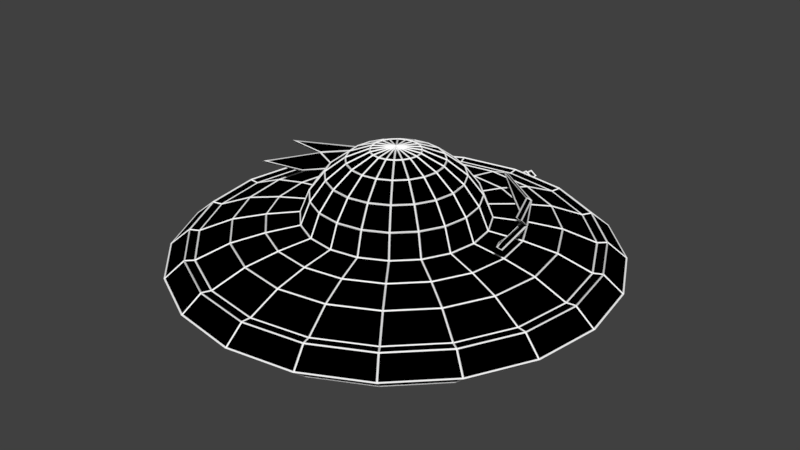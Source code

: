 # Source: UFO_Wire.blend  (saved by Blender 2.78.0; exported with 4.5.12 LTS)
import bpy
from mathutils import Matrix  # noqa: F401  (used for matrix-valued properties, if any)

bpy.ops.wm.read_factory_settings(use_empty=True)
scene = bpy.context.scene
scene.name = 'Scene'

# ---- collections
col_collection_1 = bpy.data.collections.new('Collection 1'); scene.collection.children.link(col_collection_1)

# ---- materials (node trees are filled in below, after node groups)
mat_pikimusta_004 = bpy.data.materials.new('Pikimusta.004')
mat_pikimusta_004.alpha_threshold = 0.0
mat_pikimusta_004.use_transparent_shadow = False
mat_pikimusta_004.diffuse_color = (0.0, 0.0, 0.0, 1.0)
mat_pikimusta_004.roughness = 0.5
mat_vitivalkonen_004 = bpy.data.materials.new('Vitivalkonen.004')
mat_vitivalkonen_004.alpha_threshold = 0.0
mat_vitivalkonen_004.use_transparent_shadow = False
mat_vitivalkonen_004.diffuse_color = (1.0, 1.0, 1.0, 1.0)
mat_vitivalkonen_004.roughness = 0.5

# ---- material node trees

# ---- world
world_world = bpy.data.worlds.new('World'); scene.world = world_world
world_world.color = (0.05088, 0.05088, 0.05088)
world_world.use_sun_shadow = False
world_world.sun_shadow_jitter_overblur = 0.0
world_world.cycles.sampling_method = 'MANUAL'

# ---- meshes
me_sphere_001 = bpy.data.meshes.new('Sphere.001')
me_sphere_001.from_pydata([(-1.054, -0.00391, 0.4139), (-0.9712, 0.3199, 0.343), (-0.8529, 0.612, 0.319), (1.054, -0.003909, 0.4139), (0.9712, 0.3199, 0.343), (0.6197, 0.8438, 0.3195), (0.8529, 0.612, 0.319), (-0.6197, 0.8438, 0.3195), (-1.222, -0.283, 0.5453), (-1.08, 0.2475, 0.4862), (-0.8051, 0.726, 0.4329), (1.222, -0.283, 0.5453), (1.08, 0.2475, 0.4862), (0.322, 1.106, 0.3905), (0.8051, 0.726, 0.4329), (-0.322, 1.106, 0.3905), (-0.5867, 0.8252, 0.3411), (-0.8199, 0.5934, 0.3406), (0.9393, 0.3013, 0.3646), (0.8199, 0.5934, 0.3406), (0.5867, 0.8252, 0.3411), (-0.9393, 0.3013, 0.3646), (-1.021, -0.02251, 0.4356), (1.021, -0.02251, 0.4356), (-0.289, 1.087, 0.4122), (-0.7722, 0.7074, 0.4545), (1.048, 0.2289, 0.5078), (0.7722, 0.7074, 0.4545), (0.289, 1.087, 0.4122), (-1.048, 0.2289, 0.5078), (-1.189, -0.3016, 0.567), (1.189, -0.3016, 0.567), (0.9494, 1.307, -0.1288), (-0.2391, 0.7359, -0.3308), (0.4991, 1.536, -0.1288), (-2.112e-07, 0.7738, -0.3308), (-4.485e-07, 1.615, -0.1288), (0.2391, 0.7359, -0.3308), (-0.4991, 1.536, -0.1288), (0.4548, 0.626, -0.3308), (-0.9494, 1.307, -0.1288), (0.626, 0.4548, -0.3308), (-1.307, 0.9494, -0.1288), (0.7359, 0.2391, -0.3308), (-1.536, 0.4991, -0.1288), (0.7738, 2.26e-07, -0.3308), (-1.615, -6.523e-07, -0.1288), (0.7359, -0.2391, -0.3308), (-1.536, -0.4991, -0.1288), (0.626, -0.4548, -0.3308), (-1.307, -0.9494, -0.1288), (0.4548, -0.626, -0.3308), (-0.9494, -1.307, -0.1288), (0.2391, -0.7359, -0.3308), (-0.4991, -1.536, -0.1288), (3.178e-07, -0.7738, -0.3308), (-0.4548, 0.626, -0.3308), (1.307, 0.9494, -0.1288), (1.003, -0.3258, -0.2985), (1.269, -0.4125, -0.2428), (1.335, 3.755e-07, -0.2428), (1.054, 3.008e-07, -0.2985), (-0.8529, -0.6197, -0.2985), (-0.626, 0.4548, -0.3308), (1.536, 0.4991, -0.1288), (-1.08, -0.7845, -0.2428), (-0.7845, -1.08, -0.2428), (-0.6197, -0.8529, -0.2985), (-1.003, -0.3258, -0.2985), (-1.269, -0.4125, -0.2428), (-0.7359, 0.2391, -0.3308), (1.615, 4.502e-07, -0.1288), (4.419e-07, -1.054, -0.2985), (5.584e-07, -1.335, -0.2428), (0.4125, -1.269, -0.2428), (0.3258, -1.003, -0.2985), (1.003, 0.3258, -0.2985), (-0.7738, -3.021e-07, -0.3308), (1.536, -0.4991, -0.1288), (1.269, 0.4125, -0.2428), (1.08, 0.7845, -0.2428), (0.8529, 0.6197, -0.2985), (-1.054, -4.188e-07, -0.2985), (-1.335, -5.355e-07, -0.2428), (-0.7359, -0.2391, -0.3308), (1.307, -0.9494, -0.1288), (0.7845, -1.08, -0.2428), (0.6197, -0.8529, -0.2985), (-1.003, 0.3258, -0.2985), (-1.269, 0.4125, -0.2428), (-2.789e-07, 1.054, -0.2985), (-0.626, -0.4548, -0.3308), (0.9494, -1.307, -0.1288), (-3.542e-07, 1.335, -0.2428), (-0.4125, 1.269, -0.2428), (-0.3258, 1.003, -0.2985), (0.8529, -0.6197, -0.2985), (1.08, -0.7845, -0.2428), (-0.4548, -0.626, -0.3308), (0.4991, -1.536, -0.1288), (-0.6197, 0.8529, -0.2985), (-0.7845, 1.08, -0.2428), (-1.08, 0.7845, -0.2428), (-0.8529, 0.6197, -0.2985), (0.7845, 1.08, -0.2428), (-0.2391, -0.7359, -0.3308), (6.559e-07, -1.615, -0.1288), (0.6197, 0.8529, -0.2985), (-0.3258, -1.003, -0.2985), (-0.4125, -1.269, -0.2428), (0.3258, 1.003, -0.2985), (0.4125, 1.269, -0.2428), (6.57e-08, -0.2073, 0.8972), (1.287e-07, -0.4006, 0.8172), (1.827e-07, -0.5665, 0.6899), (2.242e-07, -0.6938, 0.524), (2.503e-07, -0.7738, 0.3308), (0.4991, -1.536, 0.1288), (-0.06407, -0.1972, 0.8972), (-0.1238, -0.381, 0.8172), (-0.1751, -0.5388, 0.6899), (-0.2144, -0.6598, 0.524), (-0.2391, -0.7359, 0.3308), (0.9494, -1.307, 0.1288), (-0.1219, -0.1677, 0.8972), (-0.2354, -0.3241, 0.8172), (-0.333, -0.4583, 0.6899), (-0.4078, -0.5613, 0.524), (-0.4548, -0.626, 0.3308), (1.307, -0.9494, 0.1288), (2.505e-07, 1.471e-07, 0.9245), (-0.1677, -0.1219, 0.8972), (-0.3241, -0.2354, 0.8172), (-0.4583, -0.333, 0.6899), (-0.5613, -0.4078, 0.524), (-0.626, -0.4548, 0.3308), (1.536, -0.4991, 0.1288), (-0.1972, -0.06407, 0.8972), (-0.381, -0.1238, 0.8172), (-0.5388, -0.1751, 0.6899), (-0.6598, -0.2144, 0.524), (-0.7359, -0.2391, 0.3308), (1.615, 4.003e-07, 0.1288), (-0.2073, -9.366e-08, 0.8972), (-0.4006, -2.163e-07, 0.8172), (-0.5665, -1.868e-07, 0.6899), (-0.6938, -2.76e-07, 0.524), (-0.7738, -2.782e-07, 0.3308), (1.536, 0.4991, 0.1288), (-0.1972, 0.06407, 0.8972), (-0.381, 0.1238, 0.8172), (-0.5388, 0.1751, 0.6899), (-0.6598, 0.2144, 0.524), (-0.7359, 0.2391, 0.3308), (1.307, 0.9494, 0.1288), (-0.1677, 0.1219, 0.8972), (-0.3241, 0.2354, 0.8172), (-0.4583, 0.333, 0.6899), (-0.5613, 0.4078, 0.524), (-0.626, 0.4548, 0.3308), (0.9494, 1.307, 0.1288), (-0.1219, 0.1677, 0.8972), (-0.2354, 0.3241, 0.8172), (-0.333, 0.4583, 0.6899), (-0.4078, 0.5613, 0.524), (-0.4548, 0.626, 0.3308), (0.4991, 1.536, 0.1288), (-0.06407, 0.1972, 0.8972), (-0.1238, 0.381, 0.8172), (-0.1751, 0.5388, 0.6899), (-0.2144, 0.6598, 0.524), (-0.2391, 0.7359, 0.3308), (-6.061e-07, 1.615, 0.1288), (-5.658e-08, 0.2073, 0.8972), (-2.27e-07, 0.4006, 0.8172), (-1.975e-07, 0.5665, 0.6899), (-2.032e-07, 0.6938, 0.524), (-2.292e-07, 0.7738, 0.3308), (-0.4991, 1.536, 0.1288), (0.06407, 0.1972, 0.8972), (0.1238, 0.381, 0.8172), (0.1751, 0.5388, 0.6899), (0.2144, 0.6598, 0.524), (0.2391, 0.7359, 0.3308), (-0.9494, 1.307, 0.1288), (0.1219, 0.1677, 0.8972), (0.2354, 0.3241, 0.8172), (0.333, 0.4583, 0.6899), (0.4078, 0.5613, 0.524), (0.4548, 0.626, 0.3308), (-1.307, 0.9494, 0.1288), (-1.003, -0.3258, 0.2985), (-1.269, -0.4125, 0.2428), (-1.335, -4.944e-07, 0.2428), (-1.054, -3.863e-07, 0.2985), (0.8529, -0.6197, 0.2985), (0.1677, 0.1219, 0.8972), (0.3241, 0.2354, 0.8172), (0.4583, 0.333, 0.6899), (0.5613, 0.4078, 0.524), (0.626, 0.4548, 0.3308), (-1.536, 0.4991, 0.1288), (1.08, -0.7845, 0.2428), (0.7845, -1.08, 0.2428), (0.6197, -0.8529, 0.2985), (1.003, -0.3258, 0.2985), (1.269, -0.4125, 0.2428), (0.1972, 0.06407, 0.8972), (0.381, 0.1238, 0.8172), (0.5388, 0.1751, 0.6899), (0.6598, 0.2144, 0.524), (0.7359, 0.2391, 0.3308), (-1.615, -6.024e-07, 0.1288), (2.985e-07, -1.054, 0.2985), (3.466e-07, -1.335, 0.2428), (-0.4125, -1.269, 0.2428), (-0.3258, -1.003, 0.2985), (-1.003, 0.3258, 0.2985), (0.2073, 4.146e-08, 0.8972), (0.4006, 1.999e-07, 0.8172), (0.5665, 1.704e-07, 0.6899), (0.6938, 2e-07, 0.524), (0.7738, 2.022e-07, 0.3308), (-1.536, -0.4991, 0.1288), (-1.269, 0.4125, 0.2428), (-1.08, 0.7845, 0.2428), (-0.8529, 0.6197, 0.2985), (1.054, 2.682e-07, 0.2985), (1.335, 3.343e-07, 0.2428), (0.1972, -0.06407, 0.8972), (0.381, -0.1238, 0.8172), (0.5388, -0.1751, 0.6899), (0.6598, -0.2144, 0.524), (0.7359, -0.2391, 0.3308), (-1.307, -0.9494, 0.1288), (-0.7845, -1.08, 0.2428), (-0.6197, -0.8529, 0.2985), (1.003, 0.3258, 0.2985), (1.269, 0.4125, 0.2428), (-3.548e-07, 1.054, 0.2985), (0.1677, -0.1219, 0.8972), (0.3241, -0.2354, 0.8172), (0.4583, -0.333, 0.6899), (0.5613, -0.4078, 0.524), (0.626, -0.4548, 0.3308), (-0.9494, -1.307, 0.1288), (-4.805e-07, 1.335, 0.2428), (0.4125, 1.269, 0.2428), (0.3258, 1.003, 0.2985), (-0.8529, -0.6197, 0.2985), (-1.08, -0.7845, 0.2428), (0.1219, -0.1677, 0.8972), (0.2354, -0.3241, 0.8172), (0.333, -0.4583, 0.6899), (0.4078, -0.5613, 0.524), (0.4548, -0.626, 0.3308), (-0.4991, -1.536, 0.1288), (0.6197, 0.8529, 0.2985), (0.7845, 1.08, 0.2428), (1.08, 0.7845, 0.2428), (0.8529, 0.6197, 0.2985), (-0.7845, 1.08, 0.2428), (0.06407, -0.1972, 0.8972), (0.1238, -0.381, 0.8172), (0.1751, -0.5388, 0.6899), (0.2144, -0.6598, 0.524), (0.2391, -0.7359, 0.3308), (3.948e-07, -1.615, 0.1288), (-0.6197, 0.8529, 0.2985), (0.3258, -1.003, 0.2985), (0.4125, -1.269, 0.2428), (-0.3258, 1.003, 0.2985), (-0.4125, 1.269, 0.2428), (-0.2266, 0.6975, -0.4716), (-2.036e-07, 0.7334, -0.4716), (0.2266, 0.6975, -0.4716), (0.4311, 0.5933, -0.4716), (0.5933, 0.4311, -0.4716), (0.6975, 0.2266, -0.4716), (0.7334, 2.136e-07, -0.4716), (0.6975, -0.2266, -0.4716), (0.5933, -0.4311, -0.4716), (0.4311, -0.5933, -0.4716), (0.2266, -0.6975, -0.4716), (2.978e-07, -0.7334, -0.4716), (-0.4311, 0.5933, -0.4716), (-0.5933, 0.4311, -0.4716), (-0.6975, 0.2266, -0.4716), (-0.7334, -2.87e-07, -0.4716), (-0.6975, -0.2266, -0.4716), (-0.5933, -0.4311, -0.4716), (-0.4311, -0.5933, -0.4716), (-0.2266, -0.6975, -0.4716), (-0.1958, 0.6027, -0.4716), (-1.873e-07, 0.6337, -0.4716), (0.1958, 0.6027, -0.4716), (0.3725, 0.5127, -0.4716), (0.5127, 0.3725, -0.4716), (0.6027, 0.1958, -0.4716), (0.6337, 1.878e-07, -0.4716), (0.6027, -0.1958, -0.4716), (0.5127, -0.3725, -0.4716), (0.3725, -0.5127, -0.4716), (0.1958, -0.6027, -0.4716), (2.46e-07, -0.6337, -0.4716), (-0.3725, 0.5127, -0.4716), (-0.5127, 0.3725, -0.4716), (-0.6027, 0.1958, -0.4716), (-0.6337, -2.447e-07, -0.4716), (-0.6027, -0.1958, -0.4716), (-0.5127, -0.3725, -0.4716), (-0.3725, -0.5127, -0.4716), (-0.1958, -0.6027, -0.4716), (-0.1767, 0.5439, -0.4148), (-1.787e-07, 0.5719, -0.4148), (0.1767, 0.5439, -0.4148), (0.3361, 0.4627, -0.4148), (0.4627, 0.3361, -0.4148), (0.5439, 0.1767, -0.4148), (0.5719, 1.706e-07, -0.4148), (0.5439, -0.1767, -0.4148), (0.4627, -0.3361, -0.4148), (0.3361, -0.4627, -0.4148), (0.1767, -0.5439, -0.4148), (2.123e-07, -0.5719, -0.4148), (-0.3361, 0.4627, -0.4148), (-0.4627, 0.3361, -0.4148), (-0.5439, 0.1767, -0.4148), (-0.5719, -2.197e-07, -0.4148), (-0.5439, -0.1767, -0.4148), (-0.4627, -0.3361, -0.4148), (-0.3361, -0.4627, -0.4148), (-0.1767, -0.5439, -0.4148), (-0.1094, 0.3367, -0.4148), (-1.423e-07, 0.354, -0.4148), (0.1094, 0.3367, -0.4148), (0.2081, 0.2864, -0.4148), (0.2864, 0.2081, -0.4148), (0.3367, 0.1094, -0.4148), (0.354, 9.671e-08, -0.4148), (0.3367, -0.1094, -0.4148), (0.2864, -0.2081, -0.4148), (0.2081, -0.2864, -0.4148), (0.1094, -0.3367, -0.4148), (9.977e-08, -0.354, -0.4148), (-0.2081, 0.2864, -0.4148), (-0.2864, 0.2081, -0.4148), (-0.3367, 0.1094, -0.4148), (-0.354, -1.449e-07, -0.4148), (-0.3367, -0.1094, -0.4148), (-0.2864, -0.2081, -0.4148), (-0.2081, -0.2864, -0.4148), (-0.1094, -0.3367, -0.4148), (-0.09439, 0.2905, -0.4917), (-1.34e-07, 0.3055, -0.4917), (0.09439, 0.2905, -0.4917), (0.1795, 0.2471, -0.4917), (0.2471, 0.1795, -0.4917), (0.2905, 0.09439, -0.4917), (0.3055, 8.069e-08, -0.4917), (0.2905, -0.09439, -0.4917), (0.2471, -0.1795, -0.4917), (0.1795, -0.2471, -0.4917), (0.09439, -0.2905, -0.4917), (7.486e-08, -0.3055, -0.4917), (-0.1795, 0.2471, -0.4917), (-0.2471, 0.1795, -0.4917), (-0.2905, 0.09439, -0.4917), (-0.3055, -1.278e-07, -0.4917), (-0.2905, -0.09439, -0.4917), (-0.2471, -0.1795, -0.4917), (-0.1795, -0.2471, -0.4917), (-0.09439, -0.2905, -0.4917), (-9.706e-08, -2.396e-08, -0.4917), (-4.752e-07, 1.698, -0.1355), (0.5249, 1.615, -0.1355), (-0.5249, 1.615, -0.1355), (-0.9983, 1.374, -0.1355), (-1.374, 0.9983, -0.1355), (-1.615, 0.5249, -0.1355), (-1.506, 1.094, 3.725e-08), (-1.094, 1.506, 1.714e-07), (-1.698, -6.874e-07, -0.1355), (-1.615, -0.5249, -0.1355), (-1.374, -0.9983, -0.1355), (-0.9983, -1.374, -0.1355), (-0.5249, -1.615, -0.1355), (6.861e-07, -1.698, -0.1355), (0.5249, -1.615, -0.1355), (0.5753, -1.771, 7.078e-07), (0.9983, 1.374, -0.1355), (1.374, 0.9983, -0.1355), (1.615, 0.5249, -0.1355), (1.698, 4.719e-07, -0.1355), (1.615, -0.5249, -0.1355), (1.374, -0.9983, -0.1355), (0.9983, -1.374, -0.1355), (-1.374, -0.9983, 0.1355), (-1.506, -1.094, -6.706e-08), (-0.9983, -1.374, 0.1355), (-1.094, -1.506, -6.706e-08), (1.862, 4.613e-07, -6.706e-08), (1.698, 4.195e-07, 0.1355), (-0.5249, -1.615, 0.1355), (-0.5753, -1.771, -6.706e-08), (0.9983, 1.374, 0.1355), (1.094, 1.506, -6.706e-08), (0.5249, -1.615, 0.1355), (4.115e-07, -1.698, 0.1355), (0.9983, -1.374, 0.1355), (0.5753, 1.771, -6.706e-08), (0.5249, 1.615, 0.1355), (4.401e-07, -1.862, -6.706e-08), (-6.409e-07, 1.698, 0.1355), (0.08983, 1.878, -6.706e-08), (-0.5753, 1.771, -6.706e-08), (-0.5249, 1.615, 0.1355), (1.094, -1.506, -6.706e-08), (-1.771, -0.5753, -6.706e-08), (-1.615, -0.5249, 0.1355), (1.374, -0.9983, 0.1355), (1.615, 0.5249, 0.1355), (1.771, 0.5753, -6.706e-08), (1.506, 1.094, -6.706e-08), (1.374, 0.9983, 0.1355), (1.615, -0.5249, 0.1355), (1.506, -1.094, -6.706e-08), (1.771, -0.5753, -6.706e-08), (-1.615, 0.5249, 0.1355), (-1.771, 0.5753, -6.706e-08), (-1.862, -6.946e-07, -6.706e-08), (-1.698, -6.35e-07, 0.1355), (-0.9983, 1.374, 0.1355), (-1.374, 0.9983, 0.1355), (0.08983, 1.848, -6.706e-08), (-6.114e-07, 1.792, -0.05807), (-0.08983, 1.848, -6.706e-08), (-6.825e-07, 1.792, 0.05807), (-6.114e-07, 1.878, -0.05807), (-0.08983, 1.878, -6.706e-08), (-6.825e-07, 1.878, 0.05807), (-0.05717, 1.897, -5.215e-08), (-6.806e-07, 1.897, 0.03696), (-6.354e-07, 1.897, -0.03696), (0.05717, 1.897, -5.215e-08), (-0.05717, 1.961, -5.215e-08), (-7.016e-07, 1.961, 0.03696), (-6.563e-07, 1.961, -0.03696), (0.05717, 1.961, -5.215e-08), (1.176, 0.02468, 0.6453), (-1.176, 0.02467, 0.6453), (1.141, 0.006077, 0.6669), (-1.141, 0.006076, 0.6669)], [], [(4, 12, 11, 3), (5, 13, 14, 6), (2, 10, 15, 7), (1, 9, 10, 2), (0, 8, 9, 1), (6, 14, 12, 4), (18, 23, 31, 26), (20, 19, 27, 28), (17, 16, 24, 25), (21, 17, 25, 29), (22, 21, 29, 30), (19, 18, 26, 27), (14, 13, 28, 27), (6, 4, 18, 19), (9, 8, 30, 29), (5, 6, 19, 20), (7, 15, 24, 16), (11, 12, 26, 31), (0, 1, 21, 22), (27, 26, 451), (4, 3, 23, 18), (8, 0, 22, 30), (1, 2, 17, 21), (3, 11, 31, 23), (15, 10, 25, 24), (13, 5, 20, 28), (26, 12, 449, 451), (2, 7, 16, 17), (90, 95, 94, 93), (45, 43, 76, 61), (61, 76, 79, 60), (49, 47, 58, 96), (96, 58, 59, 97), (51, 49, 96, 87), (87, 96, 97, 86), (73, 74, 99, 106), (56, 63, 103, 100), (79, 80, 57, 64), (100, 103, 102, 101), (63, 70, 88, 103), (103, 88, 89, 102), (41, 39, 107, 81), (81, 107, 104, 80), (105, 55, 72, 108), (108, 72, 73, 109), (98, 105, 108, 67), (67, 108, 109, 66), (83, 69, 48, 46), (33, 56, 100, 95), (95, 100, 101, 94), (37, 35, 90, 110), (110, 90, 93, 111), (39, 37, 110, 107), (107, 110, 111, 104), (40, 42, 378, 377), (160, 154, 424, 405), (74, 86, 92, 99), (212, 201, 428, 431), (184, 178, 416, 432), (89, 83, 46, 44), (106, 99, 388, 387), (99, 92, 396, 388), (71, 64, 392, 393), (267, 256, 403, 408), (54, 106, 387, 386), (38, 40, 377, 376), (52, 54, 386, 385), (50, 52, 385, 384), (93, 94, 38, 36), (245, 234, 397, 399), (123, 117, 407, 409), (60, 79, 64, 71), (148, 142, 402, 421), (154, 148, 421, 424), (34, 36, 374, 375), (201, 190, 433, 428), (48, 50, 384, 383), (32, 34, 375, 390), (97, 59, 78, 85), (86, 97, 85, 92), (101, 102, 42, 40), (102, 89, 44, 42), (80, 104, 32, 57), (109, 73, 106, 54), (66, 109, 54, 52), (94, 101, 40, 38), (111, 93, 36, 34), (104, 111, 34, 32), (35, 33, 95, 90), (88, 82, 83, 89), (69, 65, 50, 48), (70, 77, 82, 88), (75, 87, 86, 74), (53, 51, 87, 75), (82, 68, 69, 83), (77, 84, 68, 82), (76, 81, 80, 79), (43, 41, 81, 76), (72, 75, 74, 73), (65, 66, 52, 50), (55, 53, 75, 72), (68, 62, 65, 69), (59, 60, 71, 78), (84, 91, 62, 68), (62, 67, 66, 65), (91, 98, 67, 62), (58, 61, 60, 59), (47, 45, 61, 58), (113, 112, 118, 119), (261, 272, 178, 184), (114, 113, 119, 120), (115, 114, 120, 121), (112, 130, 118), (116, 115, 121, 122), (121, 120, 126, 127), (118, 130, 124), (122, 121, 127, 128), (119, 118, 124, 125), (272, 246, 172, 178), (120, 119, 125, 126), (247, 258, 160, 166), (126, 125, 132, 133), (127, 126, 133, 134), (124, 130, 131), (128, 127, 134, 135), (125, 124, 131, 132), (131, 130, 137), (135, 134, 140, 141), (132, 131, 137, 138), (203, 270, 117, 123), (133, 132, 138, 139), (134, 133, 139, 140), (140, 139, 145, 146), (137, 130, 143), (141, 140, 146, 147), (138, 137, 143, 144), (270, 214, 267, 117), (139, 138, 144, 145), (144, 143, 149, 150), (225, 261, 184, 190), (145, 144, 150, 151), (146, 145, 151, 152), (143, 130, 149), (147, 146, 152, 153), (149, 130, 155), (153, 152, 158, 159), (150, 149, 155, 156), (259, 238, 148, 154), (151, 150, 156, 157), (152, 151, 157, 158), (157, 156, 162, 163), (158, 157, 163, 164), (155, 130, 161), (159, 158, 164, 165), (156, 155, 161, 162), (258, 259, 154, 160), (162, 161, 167, 168), (235, 250, 234, 245), (163, 162, 168, 169), (164, 163, 169, 170), (161, 130, 167), (165, 164, 170, 171), (170, 169, 175, 176), (167, 130, 173), (171, 170, 176, 177), (168, 167, 173, 174), (250, 192, 223, 234), (169, 168, 174, 175), (175, 174, 180, 181), (190, 184, 432, 433), (64, 57, 391, 392), (176, 175, 181, 182), (78, 71, 393, 394), (173, 130, 179), (92, 85, 395, 396), (177, 176, 182, 183), (172, 166, 411, 413), (174, 173, 179, 180), (46, 48, 383, 382), (193, 224, 201, 212), (183, 182, 188, 189), (178, 172, 413, 416), (180, 179, 185, 186), (36, 38, 376, 374), (246, 247, 166, 172), (181, 180, 186, 187), (129, 123, 409, 420), (44, 46, 382, 379), (182, 181, 187, 188), (117, 267, 408, 407), (179, 130, 185), (166, 160, 405, 411), (188, 187, 198, 199), (85, 78, 394, 395), (185, 130, 196), (256, 245, 399, 403), (189, 188, 199, 200), (234, 223, 419, 397), (186, 185, 196, 197), (223, 212, 431, 419), (238, 228, 142, 148), (187, 186, 197, 198), (42, 44, 379, 378), (136, 129, 420, 425), (215, 235, 245, 256), (198, 197, 208, 209), (142, 136, 425, 402), (57, 32, 390, 391), (199, 198, 209, 210), (268, 271, 272, 261), (196, 130, 207), (165, 171, 271, 268), (200, 199, 210, 211), (271, 239, 246, 272), (197, 196, 207, 208), (171, 177, 239, 271), (211, 210, 221, 222), (248, 257, 258, 247), (208, 207, 218, 219), (183, 189, 257, 248), (228, 206, 136, 142), (209, 208, 219, 220), (204, 269, 270, 203), (255, 266, 269, 204), (210, 209, 220, 221), (269, 213, 214, 270), (207, 130, 218), (266, 116, 213, 269), (226, 268, 261, 225), (221, 220, 231, 232), (159, 165, 268, 226), (218, 130, 229), (260, 237, 238, 259), (222, 221, 232, 233), (200, 211, 237, 260), (219, 218, 229, 230), (257, 260, 259, 258), (224, 225, 190, 201), (220, 219, 230, 231), (189, 200, 260, 257), (214, 215, 256, 267), (231, 230, 241, 242), (236, 249, 250, 235), (128, 135, 249, 236), (232, 231, 242, 243), (249, 191, 192, 250), (229, 130, 240), (135, 141, 191, 249), (233, 232, 243, 244), (194, 217, 224, 193), (230, 229, 240, 241), (147, 153, 217, 194), (239, 248, 247, 246), (244, 243, 254, 255), (177, 183, 248, 239), (241, 240, 251, 252), (237, 227, 228, 238), (206, 202, 129, 136), (242, 241, 252, 253), (211, 222, 227, 237), (216, 236, 235, 215), (243, 242, 253, 254), (122, 128, 236, 216), (240, 130, 251), (227, 205, 206, 228), (254, 253, 264, 265), (222, 233, 205, 227), (251, 130, 262), (217, 226, 225, 224), (255, 254, 265, 266), (153, 159, 226, 217), (252, 251, 262, 263), (213, 216, 215, 214), (202, 203, 123, 129), (253, 252, 263, 264), (116, 122, 216, 213), (205, 195, 202, 206), (192, 193, 212, 223), (264, 263, 113, 114), (233, 244, 195, 205), (195, 204, 203, 202), (265, 264, 114, 115), (244, 255, 204, 195), (262, 130, 112), (191, 194, 193, 192), (266, 265, 115, 116), (141, 147, 194, 191), (263, 262, 112, 113), (105, 98, 291, 292), (51, 53, 283, 282), (41, 43, 278, 277), (63, 56, 285, 286), (37, 39, 276, 275), (55, 105, 292, 284), (47, 49, 281, 280), (43, 45, 279, 278), (53, 55, 284, 283), (70, 63, 286, 287), (39, 41, 277, 276), (49, 51, 282, 281), (56, 33, 273, 285), (84, 77, 288, 289), (35, 37, 275, 274), (45, 47, 280, 279), (98, 91, 290, 291), (77, 70, 287, 288), (91, 84, 289, 290), (33, 35, 274, 273), (285, 273, 293, 305), (292, 291, 311, 312), (280, 281, 301, 300), (273, 274, 294, 293), (284, 292, 312, 304), (281, 282, 302, 301), (274, 275, 295, 294), (282, 283, 303, 302), (275, 276, 296, 295), (283, 284, 304, 303), (276, 277, 297, 296), (288, 287, 307, 308), (289, 288, 308, 309), (277, 278, 298, 297), (287, 286, 306, 307), (290, 289, 309, 310), (278, 279, 299, 298), (286, 285, 305, 306), (291, 290, 310, 311), (279, 280, 300, 299), (308, 307, 327, 328), (309, 308, 328, 329), (297, 298, 318, 317), (307, 306, 326, 327), (310, 309, 329, 330), (298, 299, 319, 318), (306, 305, 325, 326), (311, 310, 330, 331), (299, 300, 320, 319), (305, 293, 313, 325), (312, 311, 331, 332), (300, 301, 321, 320), (293, 294, 314, 313), (304, 312, 332, 324), (301, 302, 322, 321), (294, 295, 315, 314), (302, 303, 323, 322), (295, 296, 316, 315), (303, 304, 324, 323), (296, 297, 317, 316), (321, 322, 342, 341), (314, 315, 335, 334), (322, 323, 343, 342), (315, 316, 336, 335), (323, 324, 344, 343), (316, 317, 337, 336), (328, 327, 347, 348), (329, 328, 348, 349), (317, 318, 338, 337), (327, 326, 346, 347), (330, 329, 349, 350), (318, 319, 339, 338), (326, 325, 345, 346), (331, 330, 350, 351), (319, 320, 340, 339), (325, 313, 333, 345), (332, 331, 351, 352), (320, 321, 341, 340), (313, 314, 334, 333), (324, 332, 352, 344), (338, 339, 359, 358), (346, 345, 365, 366), (351, 350, 370, 371), (339, 340, 360, 359), (345, 333, 353, 365), (352, 351, 371, 372), (340, 341, 361, 360), (333, 334, 354, 353), (344, 352, 372, 364), (341, 342, 362, 361), (334, 335, 355, 354), (342, 343, 363, 362), (335, 336, 356, 355), (343, 344, 364, 363), (336, 337, 357, 356), (348, 347, 367, 368), (349, 348, 368, 369), (337, 338, 358, 357), (347, 346, 366, 367), (350, 349, 369, 370), (355, 356, 373), (363, 364, 373), (356, 357, 373), (368, 367, 373), (369, 368, 373), (357, 358, 373), (367, 366, 373), (370, 369, 373), (358, 359, 373), (366, 365, 373), (371, 370, 373), (359, 360, 373), (365, 353, 373), (372, 371, 373), (360, 361, 373), (353, 354, 373), (364, 372, 373), (361, 362, 373), (354, 355, 373), (362, 363, 373), (393, 392, 422, 401), (383, 384, 398, 418), (378, 379, 429, 380), (394, 393, 401, 427), (385, 386, 404, 400), (392, 391, 423, 422), (374, 376, 415, 436, 435), (391, 390, 406, 423), (386, 387, 412, 404), (390, 375, 410, 406), (376, 377, 381, 415), (440, 414, 444, 442), (387, 388, 389, 412), (384, 385, 400, 398), (377, 378, 380, 381), (382, 383, 418, 430), (388, 396, 417, 389), (379, 382, 430, 429), (396, 395, 426, 417), (395, 394, 427, 426), (397, 419, 418, 398), (399, 397, 398, 400), (421, 402, 401, 422), (403, 399, 400, 404), (402, 425, 427, 401), (405, 424, 423, 406), (420, 409, 417, 426), (408, 403, 404, 412), (416, 413, 437, 436, 415), (411, 405, 406, 410), (432, 416, 415, 381), (407, 408, 412, 389), (433, 432, 381, 380), (375, 374, 435, 434, 410), (428, 433, 380, 429), (409, 407, 389, 417), (419, 431, 430, 418), (424, 421, 422, 423), (425, 420, 426, 427), (431, 428, 429, 430), (436, 437, 440, 439), (413, 411, 410, 434, 437), (434, 435, 438, 414), (435, 436, 439, 438), (437, 434, 414, 440), (441, 442, 446, 445), (439, 440, 442, 441), (438, 439, 441, 443), (414, 438, 443, 444), (448, 447, 445, 446), (442, 444, 448, 446), (443, 441, 445, 447), (444, 443, 447, 448), (9, 29, 452, 450), (14, 27, 451, 449), (10, 9, 450), (25, 10, 450, 452), (29, 25, 452), (12, 14, 449)])
me_sphere_001.polygons.foreach_set('use_smooth', [True] * 467)
me_sphere_001.materials.append(mat_pikimusta_004)
me_sphere_001.use_remesh_preserve_volume = False
me_sphere_001.use_remesh_preserve_attributes = False
me_sphere_001.use_mirror_vertex_groups = False
me_sphere_001.update()
me_sphere_004 = bpy.data.meshes.new('Sphere.004')
me_sphere_004.from_pydata([(-1.054, -0.00391, 0.4139), (-0.9712, 0.3199, 0.343), (-0.8529, 0.612, 0.319), (1.054, -0.003909, 0.4139), (0.9712, 0.3199, 0.343), (0.6197, 0.8438, 0.3195), (0.8529, 0.612, 0.319), (-0.6197, 0.8438, 0.3195), (-1.222, -0.283, 0.5453), (-1.08, 0.2475, 0.4862), (-0.8051, 0.726, 0.4329), (1.222, -0.283, 0.5453), (1.08, 0.2475, 0.4862), (0.322, 1.106, 0.3905), (0.8051, 0.726, 0.4329), (-0.322, 1.106, 0.3905), (-0.5867, 0.8252, 0.3411), (-0.8199, 0.5934, 0.3406), (0.9393, 0.3013, 0.3646), (0.8199, 0.5934, 0.3406), (0.5867, 0.8252, 0.3411), (-0.9393, 0.3013, 0.3646), (-1.021, -0.02251, 0.4356), (1.021, -0.02251, 0.4356), (-0.289, 1.087, 0.4122), (-0.7722, 0.7074, 0.4545), (1.048, 0.2289, 0.5078), (0.7722, 0.7074, 0.4545), (0.289, 1.087, 0.4122), (-1.048, 0.2289, 0.5078), (-1.189, -0.3016, 0.567), (1.189, -0.3016, 0.567), (0.9494, 1.307, -0.1288), (-0.2391, 0.7359, -0.3308), (0.4991, 1.536, -0.1288), (-2.112e-07, 0.7738, -0.3308), (-4.485e-07, 1.615, -0.1288), (0.2391, 0.7359, -0.3308), (-0.4991, 1.536, -0.1288), (0.4548, 0.626, -0.3308), (-0.9494, 1.307, -0.1288), (0.626, 0.4548, -0.3308), (-1.307, 0.9494, -0.1288), (0.7359, 0.2391, -0.3308), (-1.536, 0.4991, -0.1288), (0.7738, 2.26e-07, -0.3308), (-1.615, -6.523e-07, -0.1288), (0.7359, -0.2391, -0.3308), (-1.536, -0.4991, -0.1288), (0.626, -0.4548, -0.3308), (-1.307, -0.9494, -0.1288), (0.4548, -0.626, -0.3308), (-0.9494, -1.307, -0.1288), (0.2391, -0.7359, -0.3308), (-0.4991, -1.536, -0.1288), (3.178e-07, -0.7738, -0.3308), (-0.4548, 0.626, -0.3308), (1.307, 0.9494, -0.1288), (1.003, -0.3258, -0.2985), (1.269, -0.4125, -0.2428), (1.335, 3.755e-07, -0.2428), (1.054, 3.008e-07, -0.2985), (-0.8529, -0.6197, -0.2985), (-0.626, 0.4548, -0.3308), (1.536, 0.4991, -0.1288), (-1.08, -0.7845, -0.2428), (-0.7845, -1.08, -0.2428), (-0.6197, -0.8529, -0.2985), (-1.003, -0.3258, -0.2985), (-1.269, -0.4125, -0.2428), (-0.7359, 0.2391, -0.3308), (1.615, 4.502e-07, -0.1288), (4.419e-07, -1.054, -0.2985), (5.584e-07, -1.335, -0.2428), (0.4125, -1.269, -0.2428), (0.3258, -1.003, -0.2985), (1.003, 0.3258, -0.2985), (-0.7738, -3.021e-07, -0.3308), (1.536, -0.4991, -0.1288), (1.269, 0.4125, -0.2428), (1.08, 0.7845, -0.2428), (0.8529, 0.6197, -0.2985), (-1.054, -4.188e-07, -0.2985), (-1.335, -5.355e-07, -0.2428), (-0.7359, -0.2391, -0.3308), (1.307, -0.9494, -0.1288), (0.7845, -1.08, -0.2428), (0.6197, -0.8529, -0.2985), (-1.003, 0.3258, -0.2985), (-1.269, 0.4125, -0.2428), (-2.789e-07, 1.054, -0.2985), (-0.626, -0.4548, -0.3308), (0.9494, -1.307, -0.1288), (-3.542e-07, 1.335, -0.2428), (-0.4125, 1.269, -0.2428), (-0.3258, 1.003, -0.2985), (0.8529, -0.6197, -0.2985), (1.08, -0.7845, -0.2428), (-0.4548, -0.626, -0.3308), (0.4991, -1.536, -0.1288), (-0.6197, 0.8529, -0.2985), (-0.7845, 1.08, -0.2428), (-1.08, 0.7845, -0.2428), (-0.8529, 0.6197, -0.2985), (0.7845, 1.08, -0.2428), (-0.2391, -0.7359, -0.3308), (6.559e-07, -1.615, -0.1288), (0.6197, 0.8529, -0.2985), (-0.3258, -1.003, -0.2985), (-0.4125, -1.269, -0.2428), (0.3258, 1.003, -0.2985), (0.4125, 1.269, -0.2428), (6.57e-08, -0.2073, 0.8972), (1.287e-07, -0.4006, 0.8172), (1.827e-07, -0.5665, 0.6899), (2.242e-07, -0.6938, 0.524), (2.503e-07, -0.7738, 0.3308), (0.4991, -1.536, 0.1288), (-0.06407, -0.1972, 0.8972), (-0.1238, -0.381, 0.8172), (-0.1751, -0.5388, 0.6899), (-0.2144, -0.6598, 0.524), (-0.2391, -0.7359, 0.3308), (0.9494, -1.307, 0.1288), (-0.1219, -0.1677, 0.8972), (-0.2354, -0.3241, 0.8172), (-0.333, -0.4583, 0.6899), (-0.4078, -0.5613, 0.524), (-0.4548, -0.626, 0.3308), (1.307, -0.9494, 0.1288), (2.505e-07, 1.471e-07, 0.9245), (-0.1677, -0.1219, 0.8972), (-0.3241, -0.2354, 0.8172), (-0.4583, -0.333, 0.6899), (-0.5613, -0.4078, 0.524), (-0.626, -0.4548, 0.3308), (1.536, -0.4991, 0.1288), (-0.1972, -0.06407, 0.8972), (-0.381, -0.1238, 0.8172), (-0.5388, -0.1751, 0.6899), (-0.6598, -0.2144, 0.524), (-0.7359, -0.2391, 0.3308), (1.615, 4.003e-07, 0.1288), (-0.2073, -9.366e-08, 0.8972), (-0.4006, -2.163e-07, 0.8172), (-0.5665, -1.868e-07, 0.6899), (-0.6938, -2.76e-07, 0.524), (-0.7738, -2.782e-07, 0.3308), (1.536, 0.4991, 0.1288), (-0.1972, 0.06407, 0.8972), (-0.381, 0.1238, 0.8172), (-0.5388, 0.1751, 0.6899), (-0.6598, 0.2144, 0.524), (-0.7359, 0.2391, 0.3308), (1.307, 0.9494, 0.1288), (-0.1677, 0.1219, 0.8972), (-0.3241, 0.2354, 0.8172), (-0.4583, 0.333, 0.6899), (-0.5613, 0.4078, 0.524), (-0.626, 0.4548, 0.3308), (0.9494, 1.307, 0.1288), (-0.1219, 0.1677, 0.8972), (-0.2354, 0.3241, 0.8172), (-0.333, 0.4583, 0.6899), (-0.4078, 0.5613, 0.524), (-0.4548, 0.626, 0.3308), (0.4991, 1.536, 0.1288), (-0.06407, 0.1972, 0.8972), (-0.1238, 0.381, 0.8172), (-0.1751, 0.5388, 0.6899), (-0.2144, 0.6598, 0.524), (-0.2391, 0.7359, 0.3308), (-6.061e-07, 1.615, 0.1288), (-5.658e-08, 0.2073, 0.8972), (-2.27e-07, 0.4006, 0.8172), (-1.975e-07, 0.5665, 0.6899), (-2.032e-07, 0.6938, 0.524), (-2.292e-07, 0.7738, 0.3308), (-0.4991, 1.536, 0.1288), (0.06407, 0.1972, 0.8972), (0.1238, 0.381, 0.8172), (0.1751, 0.5388, 0.6899), (0.2144, 0.6598, 0.524), (0.2391, 0.7359, 0.3308), (-0.9494, 1.307, 0.1288), (0.1219, 0.1677, 0.8972), (0.2354, 0.3241, 0.8172), (0.333, 0.4583, 0.6899), (0.4078, 0.5613, 0.524), (0.4548, 0.626, 0.3308), (-1.307, 0.9494, 0.1288), (-1.003, -0.3258, 0.2985), (-1.269, -0.4125, 0.2428), (-1.335, -4.944e-07, 0.2428), (-1.054, -3.863e-07, 0.2985), (0.8529, -0.6197, 0.2985), (0.1677, 0.1219, 0.8972), (0.3241, 0.2354, 0.8172), (0.4583, 0.333, 0.6899), (0.5613, 0.4078, 0.524), (0.626, 0.4548, 0.3308), (-1.536, 0.4991, 0.1288), (1.08, -0.7845, 0.2428), (0.7845, -1.08, 0.2428), (0.6197, -0.8529, 0.2985), (1.003, -0.3258, 0.2985), (1.269, -0.4125, 0.2428), (0.1972, 0.06407, 0.8972), (0.381, 0.1238, 0.8172), (0.5388, 0.1751, 0.6899), (0.6598, 0.2144, 0.524), (0.7359, 0.2391, 0.3308), (-1.615, -6.024e-07, 0.1288), (2.985e-07, -1.054, 0.2985), (3.466e-07, -1.335, 0.2428), (-0.4125, -1.269, 0.2428), (-0.3258, -1.003, 0.2985), (-1.003, 0.3258, 0.2985), (0.2073, 4.146e-08, 0.8972), (0.4006, 1.999e-07, 0.8172), (0.5665, 1.704e-07, 0.6899), (0.6938, 2e-07, 0.524), (0.7738, 2.022e-07, 0.3308), (-1.536, -0.4991, 0.1288), (-1.269, 0.4125, 0.2428), (-1.08, 0.7845, 0.2428), (-0.8529, 0.6197, 0.2985), (1.054, 2.682e-07, 0.2985), (1.335, 3.343e-07, 0.2428), (0.1972, -0.06407, 0.8972), (0.381, -0.1238, 0.8172), (0.5388, -0.1751, 0.6899), (0.6598, -0.2144, 0.524), (0.7359, -0.2391, 0.3308), (-1.307, -0.9494, 0.1288), (-0.7845, -1.08, 0.2428), (-0.6197, -0.8529, 0.2985), (1.003, 0.3258, 0.2985), (1.269, 0.4125, 0.2428), (-3.548e-07, 1.054, 0.2985), (0.1677, -0.1219, 0.8972), (0.3241, -0.2354, 0.8172), (0.4583, -0.333, 0.6899), (0.5613, -0.4078, 0.524), (0.626, -0.4548, 0.3308), (-0.9494, -1.307, 0.1288), (-4.805e-07, 1.335, 0.2428), (0.4125, 1.269, 0.2428), (0.3258, 1.003, 0.2985), (-0.8529, -0.6197, 0.2985), (-1.08, -0.7845, 0.2428), (0.1219, -0.1677, 0.8972), (0.2354, -0.3241, 0.8172), (0.333, -0.4583, 0.6899), (0.4078, -0.5613, 0.524), (0.4548, -0.626, 0.3308), (-0.4991, -1.536, 0.1288), (0.6197, 0.8529, 0.2985), (0.7845, 1.08, 0.2428), (1.08, 0.7845, 0.2428), (0.8529, 0.6197, 0.2985), (-0.7845, 1.08, 0.2428), (0.06407, -0.1972, 0.8972), (0.1238, -0.381, 0.8172), (0.1751, -0.5388, 0.6899), (0.2144, -0.6598, 0.524), (0.2391, -0.7359, 0.3308), (3.948e-07, -1.615, 0.1288), (-0.6197, 0.8529, 0.2985), (0.3258, -1.003, 0.2985), (0.4125, -1.269, 0.2428), (-0.3258, 1.003, 0.2985), (-0.4125, 1.269, 0.2428), (-0.2266, 0.6975, -0.4716), (-2.036e-07, 0.7334, -0.4716), (0.2266, 0.6975, -0.4716), (0.4311, 0.5933, -0.4716), (0.5933, 0.4311, -0.4716), (0.6975, 0.2266, -0.4716), (0.7334, 2.136e-07, -0.4716), (0.6975, -0.2266, -0.4716), (0.5933, -0.4311, -0.4716), (0.4311, -0.5933, -0.4716), (0.2266, -0.6975, -0.4716), (2.978e-07, -0.7334, -0.4716), (-0.4311, 0.5933, -0.4716), (-0.5933, 0.4311, -0.4716), (-0.6975, 0.2266, -0.4716), (-0.7334, -2.87e-07, -0.4716), (-0.6975, -0.2266, -0.4716), (-0.5933, -0.4311, -0.4716), (-0.4311, -0.5933, -0.4716), (-0.2266, -0.6975, -0.4716), (-0.1958, 0.6027, -0.4716), (-1.873e-07, 0.6337, -0.4716), (0.1958, 0.6027, -0.4716), (0.3725, 0.5127, -0.4716), (0.5127, 0.3725, -0.4716), (0.6027, 0.1958, -0.4716), (0.6337, 1.878e-07, -0.4716), (0.6027, -0.1958, -0.4716), (0.5127, -0.3725, -0.4716), (0.3725, -0.5127, -0.4716), (0.1958, -0.6027, -0.4716), (2.46e-07, -0.6337, -0.4716), (-0.3725, 0.5127, -0.4716), (-0.5127, 0.3725, -0.4716), (-0.6027, 0.1958, -0.4716), (-0.6337, -2.447e-07, -0.4716), (-0.6027, -0.1958, -0.4716), (-0.5127, -0.3725, -0.4716), (-0.3725, -0.5127, -0.4716), (-0.1958, -0.6027, -0.4716), (-0.1767, 0.5439, -0.4148), (-1.787e-07, 0.5719, -0.4148), (0.1767, 0.5439, -0.4148), (0.3361, 0.4627, -0.4148), (0.4627, 0.3361, -0.4148), (0.5439, 0.1767, -0.4148), (0.5719, 1.706e-07, -0.4148), (0.5439, -0.1767, -0.4148), (0.4627, -0.3361, -0.4148), (0.3361, -0.4627, -0.4148), (0.1767, -0.5439, -0.4148), (2.123e-07, -0.5719, -0.4148), (-0.3361, 0.4627, -0.4148), (-0.4627, 0.3361, -0.4148), (-0.5439, 0.1767, -0.4148), (-0.5719, -2.197e-07, -0.4148), (-0.5439, -0.1767, -0.4148), (-0.4627, -0.3361, -0.4148), (-0.3361, -0.4627, -0.4148), (-0.1767, -0.5439, -0.4148), (-0.1094, 0.3367, -0.4148), (-1.423e-07, 0.354, -0.4148), (0.1094, 0.3367, -0.4148), (0.2081, 0.2864, -0.4148), (0.2864, 0.2081, -0.4148), (0.3367, 0.1094, -0.4148), (0.354, 9.671e-08, -0.4148), (0.3367, -0.1094, -0.4148), (0.2864, -0.2081, -0.4148), (0.2081, -0.2864, -0.4148), (0.1094, -0.3367, -0.4148), (9.977e-08, -0.354, -0.4148), (-0.2081, 0.2864, -0.4148), (-0.2864, 0.2081, -0.4148), (-0.3367, 0.1094, -0.4148), (-0.354, -1.449e-07, -0.4148), (-0.3367, -0.1094, -0.4148), (-0.2864, -0.2081, -0.4148), (-0.2081, -0.2864, -0.4148), (-0.1094, -0.3367, -0.4148), (-0.09439, 0.2905, -0.4917), (-1.34e-07, 0.3055, -0.4917), (0.09439, 0.2905, -0.4917), (0.1795, 0.2471, -0.4917), (0.2471, 0.1795, -0.4917), (0.2905, 0.09439, -0.4917), (0.3055, 8.069e-08, -0.4917), (0.2905, -0.09439, -0.4917), (0.2471, -0.1795, -0.4917), (0.1795, -0.2471, -0.4917), (0.09439, -0.2905, -0.4917), (7.486e-08, -0.3055, -0.4917), (-0.1795, 0.2471, -0.4917), (-0.2471, 0.1795, -0.4917), (-0.2905, 0.09439, -0.4917), (-0.3055, -1.278e-07, -0.4917), (-0.2905, -0.09439, -0.4917), (-0.2471, -0.1795, -0.4917), (-0.1795, -0.2471, -0.4917), (-0.09439, -0.2905, -0.4917), (-9.706e-08, -2.396e-08, -0.4917), (-4.752e-07, 1.698, -0.1355), (0.5249, 1.615, -0.1355), (-0.5249, 1.615, -0.1355), (-0.9983, 1.374, -0.1355), (-1.374, 0.9983, -0.1355), (-1.615, 0.5249, -0.1355), (-1.506, 1.094, 3.725e-08), (-1.094, 1.506, 1.714e-07), (-1.698, -6.874e-07, -0.1355), (-1.615, -0.5249, -0.1355), (-1.374, -0.9983, -0.1355), (-0.9983, -1.374, -0.1355), (-0.5249, -1.615, -0.1355), (6.861e-07, -1.698, -0.1355), (0.5249, -1.615, -0.1355), (0.5753, -1.771, 7.078e-07), (0.9983, 1.374, -0.1355), (1.374, 0.9983, -0.1355), (1.615, 0.5249, -0.1355), (1.698, 4.719e-07, -0.1355), (1.615, -0.5249, -0.1355), (1.374, -0.9983, -0.1355), (0.9983, -1.374, -0.1355), (-1.374, -0.9983, 0.1355), (-1.506, -1.094, -6.706e-08), (-0.9983, -1.374, 0.1355), (-1.094, -1.506, -6.706e-08), (1.862, 4.613e-07, -6.706e-08), (1.698, 4.195e-07, 0.1355), (-0.5249, -1.615, 0.1355), (-0.5753, -1.771, -6.706e-08), (0.9983, 1.374, 0.1355), (1.094, 1.506, -6.706e-08), (0.5249, -1.615, 0.1355), (4.115e-07, -1.698, 0.1355), (0.9983, -1.374, 0.1355), (0.5753, 1.771, -6.706e-08), (0.5249, 1.615, 0.1355), (4.401e-07, -1.862, -6.706e-08), (-6.409e-07, 1.698, 0.1355), (0.08983, 1.878, -6.706e-08), (-0.5753, 1.771, -6.706e-08), (-0.5249, 1.615, 0.1355), (1.094, -1.506, -6.706e-08), (-1.771, -0.5753, -6.706e-08), (-1.615, -0.5249, 0.1355), (1.374, -0.9983, 0.1355), (1.615, 0.5249, 0.1355), (1.771, 0.5753, -6.706e-08), (1.506, 1.094, -6.706e-08), (1.374, 0.9983, 0.1355), (1.615, -0.5249, 0.1355), (1.506, -1.094, -6.706e-08), (1.771, -0.5753, -6.706e-08), (-1.615, 0.5249, 0.1355), (-1.771, 0.5753, -6.706e-08), (-1.862, -6.946e-07, -6.706e-08), (-1.698, -6.35e-07, 0.1355), (-0.9983, 1.374, 0.1355), (-1.374, 0.9983, 0.1355), (0.08983, 1.848, -6.706e-08), (-6.114e-07, 1.792, -0.05807), (-0.08983, 1.848, -6.706e-08), (-6.825e-07, 1.792, 0.05807), (-6.114e-07, 1.878, -0.05807), (-0.08983, 1.878, -6.706e-08), (-6.825e-07, 1.878, 0.05807), (-0.05717, 1.897, -5.215e-08), (-6.806e-07, 1.897, 0.03696), (-6.354e-07, 1.897, -0.03696), (0.05717, 1.897, -5.215e-08), (-0.05717, 1.961, -5.215e-08), (-7.016e-07, 1.961, 0.03696), (-6.563e-07, 1.961, -0.03696), (0.05717, 1.961, -5.215e-08), (1.176, 0.02468, 0.6453), (-1.176, 0.02467, 0.6453), (1.141, 0.006077, 0.6669), (-1.141, 0.006076, 0.6669)], [], [(4, 12, 11, 3), (5, 13, 14, 6), (2, 10, 15, 7), (1, 9, 10, 2), (0, 8, 9, 1), (6, 14, 12, 4), (18, 23, 31, 26), (20, 19, 27, 28), (17, 16, 24, 25), (21, 17, 25, 29), (22, 21, 29, 30), (19, 18, 26, 27), (14, 13, 28, 27), (6, 4, 18, 19), (9, 8, 30, 29), (5, 6, 19, 20), (7, 15, 24, 16), (11, 12, 26, 31), (0, 1, 21, 22), (27, 26, 451), (4, 3, 23, 18), (8, 0, 22, 30), (1, 2, 17, 21), (3, 11, 31, 23), (15, 10, 25, 24), (13, 5, 20, 28), (26, 12, 449, 451), (2, 7, 16, 17), (90, 95, 94, 93), (45, 43, 76, 61), (61, 76, 79, 60), (49, 47, 58, 96), (96, 58, 59, 97), (51, 49, 96, 87), (87, 96, 97, 86), (73, 74, 99, 106), (56, 63, 103, 100), (79, 80, 57, 64), (100, 103, 102, 101), (63, 70, 88, 103), (103, 88, 89, 102), (41, 39, 107, 81), (81, 107, 104, 80), (105, 55, 72, 108), (108, 72, 73, 109), (98, 105, 108, 67), (67, 108, 109, 66), (83, 69, 48, 46), (33, 56, 100, 95), (95, 100, 101, 94), (37, 35, 90, 110), (110, 90, 93, 111), (39, 37, 110, 107), (107, 110, 111, 104), (40, 42, 378, 377), (160, 154, 424, 405), (74, 86, 92, 99), (212, 201, 428, 431), (184, 178, 416, 432), (89, 83, 46, 44), (106, 99, 388, 387), (99, 92, 396, 388), (71, 64, 392, 393), (267, 256, 403, 408), (54, 106, 387, 386), (38, 40, 377, 376), (52, 54, 386, 385), (50, 52, 385, 384), (93, 94, 38, 36), (245, 234, 397, 399), (123, 117, 407, 409), (60, 79, 64, 71), (148, 142, 402, 421), (154, 148, 421, 424), (34, 36, 374, 375), (201, 190, 433, 428), (48, 50, 384, 383), (32, 34, 375, 390), (97, 59, 78, 85), (86, 97, 85, 92), (101, 102, 42, 40), (102, 89, 44, 42), (80, 104, 32, 57), (109, 73, 106, 54), (66, 109, 54, 52), (94, 101, 40, 38), (111, 93, 36, 34), (104, 111, 34, 32), (35, 33, 95, 90), (88, 82, 83, 89), (69, 65, 50, 48), (70, 77, 82, 88), (75, 87, 86, 74), (53, 51, 87, 75), (82, 68, 69, 83), (77, 84, 68, 82), (76, 81, 80, 79), (43, 41, 81, 76), (72, 75, 74, 73), (65, 66, 52, 50), (55, 53, 75, 72), (68, 62, 65, 69), (59, 60, 71, 78), (84, 91, 62, 68), (62, 67, 66, 65), (91, 98, 67, 62), (58, 61, 60, 59), (47, 45, 61, 58), (113, 112, 118, 119), (261, 272, 178, 184), (114, 113, 119, 120), (115, 114, 120, 121), (112, 130, 118), (116, 115, 121, 122), (121, 120, 126, 127), (118, 130, 124), (122, 121, 127, 128), (119, 118, 124, 125), (272, 246, 172, 178), (120, 119, 125, 126), (247, 258, 160, 166), (126, 125, 132, 133), (127, 126, 133, 134), (124, 130, 131), (128, 127, 134, 135), (125, 124, 131, 132), (131, 130, 137), (135, 134, 140, 141), (132, 131, 137, 138), (203, 270, 117, 123), (133, 132, 138, 139), (134, 133, 139, 140), (140, 139, 145, 146), (137, 130, 143), (141, 140, 146, 147), (138, 137, 143, 144), (270, 214, 267, 117), (139, 138, 144, 145), (144, 143, 149, 150), (225, 261, 184, 190), (145, 144, 150, 151), (146, 145, 151, 152), (143, 130, 149), (147, 146, 152, 153), (149, 130, 155), (153, 152, 158, 159), (150, 149, 155, 156), (259, 238, 148, 154), (151, 150, 156, 157), (152, 151, 157, 158), (157, 156, 162, 163), (158, 157, 163, 164), (155, 130, 161), (159, 158, 164, 165), (156, 155, 161, 162), (258, 259, 154, 160), (162, 161, 167, 168), (235, 250, 234, 245), (163, 162, 168, 169), (164, 163, 169, 170), (161, 130, 167), (165, 164, 170, 171), (170, 169, 175, 176), (167, 130, 173), (171, 170, 176, 177), (168, 167, 173, 174), (250, 192, 223, 234), (169, 168, 174, 175), (175, 174, 180, 181), (190, 184, 432, 433), (64, 57, 391, 392), (176, 175, 181, 182), (78, 71, 393, 394), (173, 130, 179), (92, 85, 395, 396), (177, 176, 182, 183), (172, 166, 411, 413), (174, 173, 179, 180), (46, 48, 383, 382), (193, 224, 201, 212), (183, 182, 188, 189), (178, 172, 413, 416), (180, 179, 185, 186), (36, 38, 376, 374), (246, 247, 166, 172), (181, 180, 186, 187), (129, 123, 409, 420), (44, 46, 382, 379), (182, 181, 187, 188), (117, 267, 408, 407), (179, 130, 185), (166, 160, 405, 411), (188, 187, 198, 199), (85, 78, 394, 395), (185, 130, 196), (256, 245, 399, 403), (189, 188, 199, 200), (234, 223, 419, 397), (186, 185, 196, 197), (223, 212, 431, 419), (238, 228, 142, 148), (187, 186, 197, 198), (42, 44, 379, 378), (136, 129, 420, 425), (215, 235, 245, 256), (198, 197, 208, 209), (142, 136, 425, 402), (57, 32, 390, 391), (199, 198, 209, 210), (268, 271, 272, 261), (196, 130, 207), (165, 171, 271, 268), (200, 199, 210, 211), (271, 239, 246, 272), (197, 196, 207, 208), (171, 177, 239, 271), (211, 210, 221, 222), (248, 257, 258, 247), (208, 207, 218, 219), (183, 189, 257, 248), (228, 206, 136, 142), (209, 208, 219, 220), (204, 269, 270, 203), (255, 266, 269, 204), (210, 209, 220, 221), (269, 213, 214, 270), (207, 130, 218), (266, 116, 213, 269), (226, 268, 261, 225), (221, 220, 231, 232), (159, 165, 268, 226), (218, 130, 229), (260, 237, 238, 259), (222, 221, 232, 233), (200, 211, 237, 260), (219, 218, 229, 230), (257, 260, 259, 258), (224, 225, 190, 201), (220, 219, 230, 231), (189, 200, 260, 257), (214, 215, 256, 267), (231, 230, 241, 242), (236, 249, 250, 235), (128, 135, 249, 236), (232, 231, 242, 243), (249, 191, 192, 250), (229, 130, 240), (135, 141, 191, 249), (233, 232, 243, 244), (194, 217, 224, 193), (230, 229, 240, 241), (147, 153, 217, 194), (239, 248, 247, 246), (244, 243, 254, 255), (177, 183, 248, 239), (241, 240, 251, 252), (237, 227, 228, 238), (206, 202, 129, 136), (242, 241, 252, 253), (211, 222, 227, 237), (216, 236, 235, 215), (243, 242, 253, 254), (122, 128, 236, 216), (240, 130, 251), (227, 205, 206, 228), (254, 253, 264, 265), (222, 233, 205, 227), (251, 130, 262), (217, 226, 225, 224), (255, 254, 265, 266), (153, 159, 226, 217), (252, 251, 262, 263), (213, 216, 215, 214), (202, 203, 123, 129), (253, 252, 263, 264), (116, 122, 216, 213), (205, 195, 202, 206), (192, 193, 212, 223), (264, 263, 113, 114), (233, 244, 195, 205), (195, 204, 203, 202), (265, 264, 114, 115), (244, 255, 204, 195), (262, 130, 112), (191, 194, 193, 192), (266, 265, 115, 116), (141, 147, 194, 191), (263, 262, 112, 113), (105, 98, 291, 292), (51, 53, 283, 282), (41, 43, 278, 277), (63, 56, 285, 286), (37, 39, 276, 275), (55, 105, 292, 284), (47, 49, 281, 280), (43, 45, 279, 278), (53, 55, 284, 283), (70, 63, 286, 287), (39, 41, 277, 276), (49, 51, 282, 281), (56, 33, 273, 285), (84, 77, 288, 289), (35, 37, 275, 274), (45, 47, 280, 279), (98, 91, 290, 291), (77, 70, 287, 288), (91, 84, 289, 290), (33, 35, 274, 273), (285, 273, 293, 305), (292, 291, 311, 312), (280, 281, 301, 300), (273, 274, 294, 293), (284, 292, 312, 304), (281, 282, 302, 301), (274, 275, 295, 294), (282, 283, 303, 302), (275, 276, 296, 295), (283, 284, 304, 303), (276, 277, 297, 296), (288, 287, 307, 308), (289, 288, 308, 309), (277, 278, 298, 297), (287, 286, 306, 307), (290, 289, 309, 310), (278, 279, 299, 298), (286, 285, 305, 306), (291, 290, 310, 311), (279, 280, 300, 299), (308, 307, 327, 328), (309, 308, 328, 329), (297, 298, 318, 317), (307, 306, 326, 327), (310, 309, 329, 330), (298, 299, 319, 318), (306, 305, 325, 326), (311, 310, 330, 331), (299, 300, 320, 319), (305, 293, 313, 325), (312, 311, 331, 332), (300, 301, 321, 320), (293, 294, 314, 313), (304, 312, 332, 324), (301, 302, 322, 321), (294, 295, 315, 314), (302, 303, 323, 322), (295, 296, 316, 315), (303, 304, 324, 323), (296, 297, 317, 316), (321, 322, 342, 341), (314, 315, 335, 334), (322, 323, 343, 342), (315, 316, 336, 335), (323, 324, 344, 343), (316, 317, 337, 336), (328, 327, 347, 348), (329, 328, 348, 349), (317, 318, 338, 337), (327, 326, 346, 347), (330, 329, 349, 350), (318, 319, 339, 338), (326, 325, 345, 346), (331, 330, 350, 351), (319, 320, 340, 339), (325, 313, 333, 345), (332, 331, 351, 352), (320, 321, 341, 340), (313, 314, 334, 333), (324, 332, 352, 344), (338, 339, 359, 358), (346, 345, 365, 366), (351, 350, 370, 371), (339, 340, 360, 359), (345, 333, 353, 365), (352, 351, 371, 372), (340, 341, 361, 360), (333, 334, 354, 353), (344, 352, 372, 364), (341, 342, 362, 361), (334, 335, 355, 354), (342, 343, 363, 362), (335, 336, 356, 355), (343, 344, 364, 363), (336, 337, 357, 356), (348, 347, 367, 368), (349, 348, 368, 369), (337, 338, 358, 357), (347, 346, 366, 367), (350, 349, 369, 370), (355, 356, 373), (363, 364, 373), (356, 357, 373), (368, 367, 373), (369, 368, 373), (357, 358, 373), (367, 366, 373), (370, 369, 373), (358, 359, 373), (366, 365, 373), (371, 370, 373), (359, 360, 373), (365, 353, 373), (372, 371, 373), (360, 361, 373), (353, 354, 373), (364, 372, 373), (361, 362, 373), (354, 355, 373), (362, 363, 373), (393, 392, 422, 401), (383, 384, 398, 418), (378, 379, 429, 380), (394, 393, 401, 427), (385, 386, 404, 400), (392, 391, 423, 422), (374, 376, 415, 436, 435), (391, 390, 406, 423), (386, 387, 412, 404), (390, 375, 410, 406), (376, 377, 381, 415), (440, 414, 444, 442), (387, 388, 389, 412), (384, 385, 400, 398), (377, 378, 380, 381), (382, 383, 418, 430), (388, 396, 417, 389), (379, 382, 430, 429), (396, 395, 426, 417), (395, 394, 427, 426), (397, 419, 418, 398), (399, 397, 398, 400), (421, 402, 401, 422), (403, 399, 400, 404), (402, 425, 427, 401), (405, 424, 423, 406), (420, 409, 417, 426), (408, 403, 404, 412), (416, 413, 437, 436, 415), (411, 405, 406, 410), (432, 416, 415, 381), (407, 408, 412, 389), (433, 432, 381, 380), (375, 374, 435, 434, 410), (428, 433, 380, 429), (409, 407, 389, 417), (419, 431, 430, 418), (424, 421, 422, 423), (425, 420, 426, 427), (431, 428, 429, 430), (436, 437, 440, 439), (413, 411, 410, 434, 437), (434, 435, 438, 414), (435, 436, 439, 438), (437, 434, 414, 440), (441, 442, 446, 445), (439, 440, 442, 441), (438, 439, 441, 443), (414, 438, 443, 444), (448, 447, 445, 446), (442, 444, 448, 446), (443, 441, 445, 447), (444, 443, 447, 448), (9, 29, 452, 450), (14, 27, 451, 449), (10, 9, 450), (25, 10, 450, 452), (29, 25, 452), (12, 14, 449)])
me_sphere_004.polygons.foreach_set('use_smooth', [True] * 467)
me_sphere_004.materials.append(mat_vitivalkonen_004)
me_sphere_004.use_remesh_preserve_volume = False
me_sphere_004.use_remesh_preserve_attributes = False
me_sphere_004.use_mirror_vertex_groups = False
me_sphere_004.update()

# ---- objects
ob_sphere_008 = bpy.data.objects.new('Sphere.008', me_sphere_001)
ob_sphere_011 = bpy.data.objects.new('Sphere.011', me_sphere_004)

# ---- transforms, parenting, visibility, modifiers, constraints
ob_sphere_008.location = (0.0, 0.0, 0.0)
ob_sphere_008.lineart.crease_threshold = 0.0
_m = ob_sphere_008.modifiers.new('EdgeSplit', 'EDGE_SPLIT')
ob_sphere_011.parent = ob_sphere_008
ob_sphere_011.matrix_parent_inverse = Matrix(((1.0, 0.0, 0.0, 20.2), (0.0, 1.0, 0.0, 0.0), (0.0, 0.0, 1.0, 0.0), (0.0, 0.0, 0.0, 1.0)))
ob_sphere_011.location = (-20.2, 0.0, 0.0)
ob_sphere_011.lineart.crease_threshold = 0.0
_m = ob_sphere_011.modifiers.new('Wireframe', 'WIREFRAME')
_m.thickness = 0.015
_m = ob_sphere_011.modifiers.new('EdgeSplit', 'EDGE_SPLIT')

# ---- collection membership
col_collection_1.objects.link(ob_sphere_008)
col_collection_1.objects.link(ob_sphere_011)

# ---- scene / render settings (as saved in the file)
scene.frame_start = 1; scene.frame_end = 250; scene.frame_set(1)
scene.render.engine = 'BLENDER_EEVEE_NEXT'
scene.render.resolution_percentage = 50
scene.render.dither_intensity = 0.0
scene.cycles.use_denoising = False
scene.cycles.samples = 128
scene.cycles.sampling_pattern = 'TABULATED_SOBOL'
scene.cycles.light_sampling_threshold = 0.0
scene.cycles.use_adaptive_sampling = False
scene.cycles.use_light_tree = False
scene.cycles.blur_glossy = 0.0
scene.cycles.sample_clamp_indirect = 0.0
scene.view_settings.view_transform = 'Standard'
bpy.context.view_layer.update()

# ---- added for rendering (the .blend has no active camera and no usable light): camera, sun
cam_auto = bpy.data.cameras.new('AutoCamera')
cam_auto.lens = 50.0
cam_auto.sensor_width = 36.0
cam_auto.clip_end = 1000.0
ob_auto_camera = bpy.data.objects.new('AutoCamera', cam_auto)
scene.collection.objects.link(ob_auto_camera)
ob_auto_camera.location = (5.12935, -6.10687, 4.3199)
ob_auto_camera.rotation_euler = (1.09748, -7.21219e-08, 0.694738)
scene.camera = ob_auto_camera
light_auto_sun = bpy.data.lights.new('AutoSun', 'SUN')
light_auto_sun.energy = 3.0
light_auto_sun.angle = 0.0523599
ob_auto_sun = bpy.data.objects.new('AutoSun', light_auto_sun)
scene.collection.objects.link(ob_auto_sun)
ob_auto_sun.rotation_euler = (0.872665, 0.174533, 0.523599)
bpy.context.view_layer.update()
